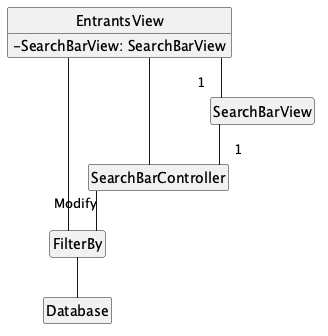

The diagram above was rendered by PlantUML. Its source (embedded in the PNG):
@startuml filter
!include style.puml

!include_once filter/EntrantsView.puml
!include_once filter/FilterBy.puml
!include_once filter/SearchBarController.puml
!include_once filter/SearchBarView.puml

' EntrantsView collaborators
EntrantsView -- "1" SearchBarView
EntrantsView -- SearchBarController
EntrantsView -- FilterBy

' FilterBy collaborators
FilterBy -- Database

' SearchBarController collaborators
SearchBarController -- FilterBy : Modify
'SearchBarController -- 

' SearchBarView collaborators
SearchBarView -- "1" SearchBarController

@enduml